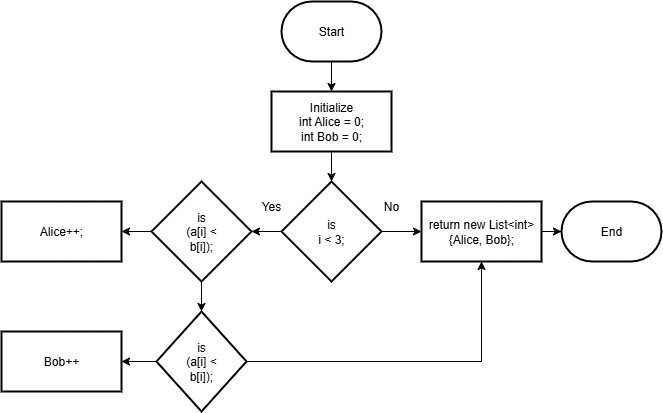

The diagram above was exported from draw.io. Its source (the exported page's mxGraphModel, read from the mxfile embedded in the PNG):
<mxGraphModel dx="1226" dy="736" grid="1" gridSize="10" guides="1" tooltips="1" connect="1" arrows="1" fold="1" page="1" pageScale="1" pageWidth="850" pageHeight="1100" math="0" shadow="0">
  <root>
    <mxCell id="0" />
    <mxCell id="1" parent="0" />
    <mxCell id="EbbjvKIjJh2cVPtOexte-1" value="End" style="strokeWidth=2;html=1;shape=mxgraph.flowchart.terminator;whiteSpace=wrap;" vertex="1" parent="1">
      <mxGeometry x="640" y="220" width="100" height="60" as="geometry" />
    </mxCell>
    <mxCell id="EbbjvKIjJh2cVPtOexte-4" value="" style="edgeStyle=orthogonalEdgeStyle;rounded=0;orthogonalLoop=1;jettySize=auto;html=1;" edge="1" parent="1" source="EbbjvKIjJh2cVPtOexte-2" target="EbbjvKIjJh2cVPtOexte-3">
      <mxGeometry relative="1" as="geometry" />
    </mxCell>
    <mxCell id="EbbjvKIjJh2cVPtOexte-2" value="Start" style="strokeWidth=2;html=1;shape=mxgraph.flowchart.terminator;whiteSpace=wrap;" vertex="1" parent="1">
      <mxGeometry x="360" y="20" width="100" height="60" as="geometry" />
    </mxCell>
    <mxCell id="EbbjvKIjJh2cVPtOexte-11" value="" style="edgeStyle=orthogonalEdgeStyle;rounded=0;orthogonalLoop=1;jettySize=auto;html=1;" edge="1" parent="1" source="EbbjvKIjJh2cVPtOexte-3" target="EbbjvKIjJh2cVPtOexte-7">
      <mxGeometry relative="1" as="geometry" />
    </mxCell>
    <mxCell id="EbbjvKIjJh2cVPtOexte-3" value="&lt;div&gt;Initialize&lt;/div&gt;&lt;div&gt;int Alice = 0;&lt;/div&gt;&lt;div&gt;&lt;span style=&quot;background-color: transparent; color: light-dark(rgb(0, 0, 0), rgb(255, 255, 255));&quot;&gt;int Bob = 0;&lt;/span&gt;&lt;/div&gt;" style="whiteSpace=wrap;html=1;strokeWidth=2;" vertex="1" parent="1">
      <mxGeometry x="350" y="110" width="120" height="60" as="geometry" />
    </mxCell>
    <mxCell id="EbbjvKIjJh2cVPtOexte-13" value="" style="edgeStyle=orthogonalEdgeStyle;rounded=0;orthogonalLoop=1;jettySize=auto;html=1;" edge="1" parent="1" source="EbbjvKIjJh2cVPtOexte-7" target="EbbjvKIjJh2cVPtOexte-12">
      <mxGeometry relative="1" as="geometry" />
    </mxCell>
    <mxCell id="EbbjvKIjJh2cVPtOexte-15" value="" style="edgeStyle=orthogonalEdgeStyle;rounded=0;orthogonalLoop=1;jettySize=auto;html=1;" edge="1" parent="1" source="EbbjvKIjJh2cVPtOexte-7" target="EbbjvKIjJh2cVPtOexte-9">
      <mxGeometry relative="1" as="geometry" />
    </mxCell>
    <mxCell id="EbbjvKIjJh2cVPtOexte-7" value="is&lt;br&gt;&lt;div&gt;i &amp;lt; 3;&lt;/div&gt;" style="rhombus;whiteSpace=wrap;html=1;strokeWidth=2;" vertex="1" parent="1">
      <mxGeometry x="360" y="200" width="100" height="100" as="geometry" />
    </mxCell>
    <mxCell id="EbbjvKIjJh2cVPtOexte-20" value="" style="edgeStyle=orthogonalEdgeStyle;rounded=0;orthogonalLoop=1;jettySize=auto;html=1;" edge="1" parent="1" source="EbbjvKIjJh2cVPtOexte-9" target="EbbjvKIjJh2cVPtOexte-19">
      <mxGeometry relative="1" as="geometry" />
    </mxCell>
    <mxCell id="EbbjvKIjJh2cVPtOexte-22" value="" style="edgeStyle=orthogonalEdgeStyle;rounded=0;orthogonalLoop=1;jettySize=auto;html=1;" edge="1" parent="1" source="EbbjvKIjJh2cVPtOexte-9" target="EbbjvKIjJh2cVPtOexte-21">
      <mxGeometry relative="1" as="geometry" />
    </mxCell>
    <mxCell id="EbbjvKIjJh2cVPtOexte-9" value="&lt;span style=&quot;background-color: transparent; color: light-dark(rgb(0, 0, 0), rgb(255, 255, 255));&quot;&gt;is&lt;/span&gt;&lt;div&gt;&lt;span style=&quot;background-color: transparent; color: light-dark(rgb(0, 0, 0), rgb(255, 255, 255));&quot;&gt;(a[i] &amp;lt;&lt;/span&gt;&lt;div&gt;b[i]);&lt;/div&gt;&lt;/div&gt;" style="rhombus;whiteSpace=wrap;html=1;strokeWidth=2;" vertex="1" parent="1">
      <mxGeometry x="230" y="200" width="100" height="100" as="geometry" />
    </mxCell>
    <mxCell id="EbbjvKIjJh2cVPtOexte-26" value="" style="edgeStyle=orthogonalEdgeStyle;rounded=0;orthogonalLoop=1;jettySize=auto;html=1;" edge="1" parent="1" source="EbbjvKIjJh2cVPtOexte-12" target="EbbjvKIjJh2cVPtOexte-1">
      <mxGeometry relative="1" as="geometry" />
    </mxCell>
    <mxCell id="EbbjvKIjJh2cVPtOexte-12" value="return new List&amp;lt;int&amp;gt; {Alice, Bob};" style="whiteSpace=wrap;html=1;strokeWidth=2;" vertex="1" parent="1">
      <mxGeometry x="500" y="220" width="120" height="60" as="geometry" />
    </mxCell>
    <mxCell id="EbbjvKIjJh2cVPtOexte-14" value="No" style="text;strokeColor=none;align=center;fillColor=none;html=1;verticalAlign=middle;whiteSpace=wrap;rounded=0;" vertex="1" parent="1">
      <mxGeometry x="440" y="210" width="60" height="30" as="geometry" />
    </mxCell>
    <mxCell id="EbbjvKIjJh2cVPtOexte-18" value="Yes" style="text;strokeColor=none;align=center;fillColor=none;html=1;verticalAlign=middle;whiteSpace=wrap;rounded=0;" vertex="1" parent="1">
      <mxGeometry x="320" y="210" width="60" height="30" as="geometry" />
    </mxCell>
    <mxCell id="EbbjvKIjJh2cVPtOexte-19" value="Alice++;" style="whiteSpace=wrap;html=1;strokeWidth=2;" vertex="1" parent="1">
      <mxGeometry x="80" y="220" width="120" height="60" as="geometry" />
    </mxCell>
    <mxCell id="EbbjvKIjJh2cVPtOexte-24" value="" style="edgeStyle=orthogonalEdgeStyle;rounded=0;orthogonalLoop=1;jettySize=auto;html=1;" edge="1" parent="1" source="EbbjvKIjJh2cVPtOexte-21" target="EbbjvKIjJh2cVPtOexte-23">
      <mxGeometry relative="1" as="geometry" />
    </mxCell>
    <mxCell id="EbbjvKIjJh2cVPtOexte-21" value="is&lt;div&gt;(a[i] &amp;lt;&lt;/div&gt;&lt;div&gt;b[i]);&lt;/div&gt;" style="rhombus;whiteSpace=wrap;html=1;strokeWidth=2;" vertex="1" parent="1">
      <mxGeometry x="235" y="330" width="90" height="100" as="geometry" />
    </mxCell>
    <mxCell id="EbbjvKIjJh2cVPtOexte-23" value="Bob++" style="whiteSpace=wrap;html=1;strokeWidth=2;" vertex="1" parent="1">
      <mxGeometry x="80" y="350" width="120" height="60" as="geometry" />
    </mxCell>
    <mxCell id="EbbjvKIjJh2cVPtOexte-25" value="" style="endArrow=classic;html=1;rounded=0;exitX=1;exitY=0.5;exitDx=0;exitDy=0;entryX=0.5;entryY=1;entryDx=0;entryDy=0;" edge="1" parent="1" source="EbbjvKIjJh2cVPtOexte-21" target="EbbjvKIjJh2cVPtOexte-12">
      <mxGeometry width="50" height="50" relative="1" as="geometry">
        <mxPoint x="330" y="330" as="sourcePoint" />
        <mxPoint x="380" y="280" as="targetPoint" />
        <Array as="points">
          <mxPoint x="560" y="380" />
        </Array>
      </mxGeometry>
    </mxCell>
  </root>
</mxGraphModel>